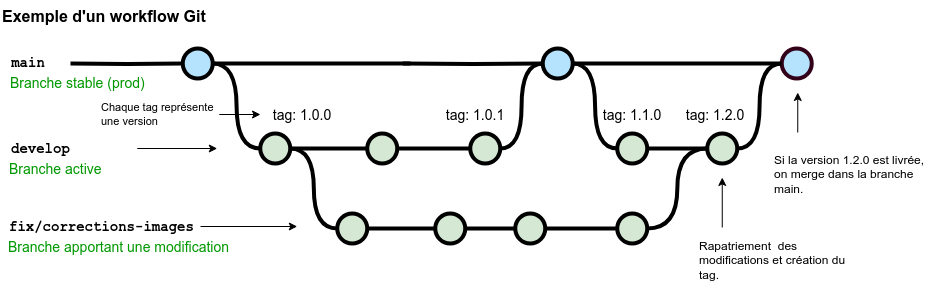

The diagram above was exported from draw.io. Its source (the exported page's mxGraphModel, read from the mxfile embedded in the PNG):
<mxGraphModel dx="1135" dy="703" grid="1" gridSize="10" guides="1" tooltips="1" connect="1" arrows="1" fold="1" page="1" pageScale="1" pageWidth="1100" pageHeight="850" math="0" shadow="0">
  <root>
    <mxCell id="0" />
    <mxCell id="1" parent="0" />
    <mxCell id="uWUnNED6HEl2aK5fdaIb-8" value="" style="edgeStyle=orthogonalEdgeStyle;rounded=0;html=1;jettySize=auto;orthogonalLoop=1;plain-blue;endArrow=none;endFill=0;strokeWidth=4;strokeColor=#000000;" parent="1" source="uWUnNED6HEl2aK5fdaIb-10" edge="1">
      <mxGeometry x="292.25" y="211" as="geometry">
        <mxPoint x="490" y="211" as="targetPoint" />
      </mxGeometry>
    </mxCell>
    <mxCell id="uWUnNED6HEl2aK5fdaIb-9" style="edgeStyle=orthogonalEdgeStyle;curved=1;rounded=0;html=1;exitX=1;exitY=0.5;exitPerimeter=0;entryX=0;entryY=0.5;entryPerimeter=0;endArrow=none;endFill=0;jettySize=auto;orthogonalLoop=1;strokeWidth=4;fontSize=15;" parent="1" source="uWUnNED6HEl2aK5fdaIb-10" target="uWUnNED6HEl2aK5fdaIb-15" edge="1">
      <mxGeometry relative="1" as="geometry" />
    </mxCell>
    <mxCell id="uWUnNED6HEl2aK5fdaIb-10" value="" style="verticalLabelPosition=bottom;verticalAlign=top;html=1;strokeWidth=4;shape=mxgraph.flowchart.on-page_reference;plain-blue;gradientColor=none;fillColor=#B5E3Fe;strokeColor=#000000;" parent="1" vertex="1">
      <mxGeometry x="262.25" y="196" width="30" height="30" as="geometry" />
    </mxCell>
    <mxCell id="uWUnNED6HEl2aK5fdaIb-80" value="" style="edgeStyle=orthogonalEdgeStyle;curved=1;rounded=0;orthogonalLoop=1;jettySize=auto;html=1;endArrow=none;endFill=0;strokeWidth=4;entryX=0;entryY=0.5;entryDx=0;entryDy=0;entryPerimeter=0;" parent="1" source="uWUnNED6HEl2aK5fdaIb-11" target="uWUnNED6HEl2aK5fdaIb-109" edge="1">
      <mxGeometry relative="1" as="geometry">
        <mxPoint x="734.4999999999995" y="211" as="targetPoint" />
      </mxGeometry>
    </mxCell>
    <mxCell id="uWUnNED6HEl2aK5fdaIb-105" style="edgeStyle=orthogonalEdgeStyle;curved=1;rounded=0;orthogonalLoop=1;jettySize=auto;html=1;exitX=1;exitY=0.5;exitDx=0;exitDy=0;exitPerimeter=0;entryX=0;entryY=0.5;entryDx=0;entryDy=0;entryPerimeter=0;endArrow=none;endFill=0;strokeWidth=4;fontFamily=Courier New;fontColor=#009900;" parent="1" source="uWUnNED6HEl2aK5fdaIb-11" target="uWUnNED6HEl2aK5fdaIb-104" edge="1">
      <mxGeometry relative="1" as="geometry" />
    </mxCell>
    <mxCell id="uWUnNED6HEl2aK5fdaIb-11" value="" style="verticalLabelPosition=bottom;verticalAlign=top;html=1;strokeWidth=4;shape=mxgraph.flowchart.on-page_reference;plain-blue;gradientColor=none;strokeColor=#000000;fillColor=#B5E3FE;" parent="1" vertex="1">
      <mxGeometry x="622.25" y="196" width="30" height="30" as="geometry" />
    </mxCell>
    <mxCell id="uWUnNED6HEl2aK5fdaIb-109" value="" style="verticalLabelPosition=bottom;verticalAlign=top;html=1;strokeWidth=4;shape=mxgraph.flowchart.on-page_reference;plain-blue;gradientColor=none;strokeColor=#33001A;fillColor=#B5E3FE;" parent="1" vertex="1">
      <mxGeometry x="861.25" y="196" width="30" height="30" as="geometry" />
    </mxCell>
    <mxCell id="uWUnNED6HEl2aK5fdaIb-12" value="" style="edgeStyle=orthogonalEdgeStyle;rounded=0;html=1;jettySize=auto;orthogonalLoop=1;strokeWidth=4;endArrow=none;endFill=0;" parent="1" target="uWUnNED6HEl2aK5fdaIb-10" edge="1">
      <mxGeometry x="192.25" y="211" as="geometry">
        <mxPoint x="150" y="211" as="sourcePoint" />
      </mxGeometry>
    </mxCell>
    <mxCell id="uWUnNED6HEl2aK5fdaIb-13" value="main" style="text;html=1;strokeColor=none;fillColor=none;align=center;verticalAlign=middle;whiteSpace=wrap;overflow=hidden;fontSize=14;fontStyle=1;fontFamily=Courier New;" parent="1" vertex="1">
      <mxGeometry x="83" y="190" width="50" height="42" as="geometry" />
    </mxCell>
    <mxCell id="uWUnNED6HEl2aK5fdaIb-14" style="edgeStyle=orthogonalEdgeStyle;curved=1;rounded=0;html=1;exitX=1;exitY=0.5;exitPerimeter=0;endArrow=none;endFill=0;jettySize=auto;orthogonalLoop=1;strokeWidth=4;fontSize=15;" parent="1" source="uWUnNED6HEl2aK5fdaIb-15" target="uWUnNED6HEl2aK5fdaIb-17" edge="1">
      <mxGeometry relative="1" as="geometry" />
    </mxCell>
    <mxCell id="uWUnNED6HEl2aK5fdaIb-15" value="" style="verticalLabelPosition=bottom;verticalAlign=top;html=1;strokeWidth=4;shape=mxgraph.flowchart.on-page_reference;plain-purple;gradientColor=none;strokeColor=#000000;fillColor=#D5E8D4;" parent="1" vertex="1">
      <mxGeometry x="339.75" y="281" width="30" height="30" as="geometry" />
    </mxCell>
    <mxCell id="uWUnNED6HEl2aK5fdaIb-16" style="edgeStyle=orthogonalEdgeStyle;curved=1;rounded=0;html=1;exitX=1;exitY=0.5;exitPerimeter=0;entryX=0;entryY=0.5;entryPerimeter=0;endArrow=none;endFill=0;jettySize=auto;orthogonalLoop=1;strokeWidth=4;fontSize=15;" parent="1" source="uWUnNED6HEl2aK5fdaIb-17" target="uWUnNED6HEl2aK5fdaIb-19" edge="1">
      <mxGeometry relative="1" as="geometry" />
    </mxCell>
    <mxCell id="uWUnNED6HEl2aK5fdaIb-17" value="" style="verticalLabelPosition=bottom;verticalAlign=top;html=1;strokeWidth=4;shape=mxgraph.flowchart.on-page_reference;plain-purple;gradientColor=none;strokeColor=#000000;fillColor=#D5E8D4;" parent="1" vertex="1">
      <mxGeometry x="446.75" y="281" width="30" height="30" as="geometry" />
    </mxCell>
    <mxCell id="uWUnNED6HEl2aK5fdaIb-18" style="edgeStyle=orthogonalEdgeStyle;curved=1;rounded=0;html=1;exitX=1;exitY=0.5;exitPerimeter=0;entryX=0;entryY=0.5;entryPerimeter=0;endArrow=none;endFill=0;jettySize=auto;orthogonalLoop=1;strokeWidth=4;fontSize=15;" parent="1" source="uWUnNED6HEl2aK5fdaIb-19" target="uWUnNED6HEl2aK5fdaIb-11" edge="1">
      <mxGeometry relative="1" as="geometry" />
    </mxCell>
    <mxCell id="uWUnNED6HEl2aK5fdaIb-19" value="" style="verticalLabelPosition=bottom;verticalAlign=top;html=1;strokeWidth=4;shape=mxgraph.flowchart.on-page_reference;plain-purple;gradientColor=none;strokeColor=#000000;fillColor=#D5E8D4;" parent="1" vertex="1">
      <mxGeometry x="549.75" y="281" width="30" height="30" as="geometry" />
    </mxCell>
    <mxCell id="uWUnNED6HEl2aK5fdaIb-20" value="develop" style="text;html=1;strokeColor=none;fillColor=none;align=left;verticalAlign=middle;whiteSpace=wrap;overflow=hidden;fontSize=14;fontStyle=1;fontFamily=Courier New;" parent="1" vertex="1">
      <mxGeometry x="88.75" y="286" width="240" height="20" as="geometry" />
    </mxCell>
    <mxCell id="uWUnNED6HEl2aK5fdaIb-71" value="" style="edgeStyle=orthogonalEdgeStyle;rounded=0;orthogonalLoop=1;jettySize=auto;html=1;endArrow=none;endFill=0;strokeWidth=4;" parent="1" source="uWUnNED6HEl2aK5fdaIb-69" target="uWUnNED6HEl2aK5fdaIb-70" edge="1">
      <mxGeometry relative="1" as="geometry" />
    </mxCell>
    <mxCell id="uWUnNED6HEl2aK5fdaIb-75" style="edgeStyle=orthogonalEdgeStyle;rounded=0;orthogonalLoop=1;jettySize=auto;html=1;entryX=1;entryY=0.5;entryDx=0;entryDy=0;entryPerimeter=0;endArrow=none;endFill=0;strokeWidth=4;curved=1;" parent="1" source="uWUnNED6HEl2aK5fdaIb-69" target="uWUnNED6HEl2aK5fdaIb-15" edge="1">
      <mxGeometry relative="1" as="geometry" />
    </mxCell>
    <mxCell id="uWUnNED6HEl2aK5fdaIb-69" value="" style="verticalLabelPosition=bottom;verticalAlign=top;html=1;strokeWidth=4;shape=mxgraph.flowchart.on-page_reference;plain-purple;gradientColor=none;strokeColor=#000000;fillColor=#D5E8D4;" parent="1" vertex="1">
      <mxGeometry x="416.75" y="361" width="30" height="30" as="geometry" />
    </mxCell>
    <mxCell id="uWUnNED6HEl2aK5fdaIb-78" value="" style="edgeStyle=orthogonalEdgeStyle;curved=1;rounded=0;orthogonalLoop=1;jettySize=auto;html=1;endArrow=none;endFill=0;strokeWidth=4;" parent="1" source="uWUnNED6HEl2aK5fdaIb-70" target="uWUnNED6HEl2aK5fdaIb-77" edge="1">
      <mxGeometry relative="1" as="geometry" />
    </mxCell>
    <mxCell id="uWUnNED6HEl2aK5fdaIb-70" value="" style="verticalLabelPosition=bottom;verticalAlign=top;html=1;strokeWidth=4;shape=mxgraph.flowchart.on-page_reference;plain-purple;gradientColor=none;strokeColor=#000000;fillColor=#D5E8D4;" parent="1" vertex="1">
      <mxGeometry x="514.75" y="361" width="30" height="30" as="geometry" />
    </mxCell>
    <mxCell id="uWUnNED6HEl2aK5fdaIb-96" value="" style="edgeStyle=orthogonalEdgeStyle;curved=1;rounded=0;orthogonalLoop=1;jettySize=auto;html=1;endArrow=none;endFill=0;strokeWidth=4;fontFamily=Courier New;fontColor=#009900;" parent="1" source="uWUnNED6HEl2aK5fdaIb-77" target="uWUnNED6HEl2aK5fdaIb-95" edge="1">
      <mxGeometry relative="1" as="geometry" />
    </mxCell>
    <mxCell id="uWUnNED6HEl2aK5fdaIb-77" value="" style="verticalLabelPosition=bottom;verticalAlign=top;html=1;strokeWidth=4;shape=mxgraph.flowchart.on-page_reference;plain-purple;gradientColor=none;strokeColor=#000000;fillColor=#D5E8D4;" parent="1" vertex="1">
      <mxGeometry x="594.75" y="361" width="30" height="30" as="geometry" />
    </mxCell>
    <mxCell id="uWUnNED6HEl2aK5fdaIb-108" style="edgeStyle=orthogonalEdgeStyle;curved=1;rounded=0;orthogonalLoop=1;jettySize=auto;html=1;entryX=0;entryY=0.5;entryDx=0;entryDy=0;entryPerimeter=0;endArrow=none;endFill=0;strokeWidth=4;fontFamily=Courier New;fontColor=#009900;" parent="1" source="uWUnNED6HEl2aK5fdaIb-95" target="uWUnNED6HEl2aK5fdaIb-106" edge="1">
      <mxGeometry relative="1" as="geometry" />
    </mxCell>
    <mxCell id="uWUnNED6HEl2aK5fdaIb-95" value="" style="verticalLabelPosition=bottom;verticalAlign=top;html=1;strokeWidth=4;shape=mxgraph.flowchart.on-page_reference;plain-purple;gradientColor=none;strokeColor=#000000;fillColor=#D5E8D4;" parent="1" vertex="1">
      <mxGeometry x="696.75" y="361" width="30" height="30" as="geometry" />
    </mxCell>
    <mxCell id="uWUnNED6HEl2aK5fdaIb-86" value="fix/corrections-images" style="text;html=1;strokeColor=none;fillColor=none;align=left;verticalAlign=middle;whiteSpace=wrap;overflow=hidden;fontSize=14;fontStyle=1;fontFamily=Courier New;" parent="1" vertex="1">
      <mxGeometry x="86.75" y="364" width="240" height="20" as="geometry" />
    </mxCell>
    <mxCell id="uWUnNED6HEl2aK5fdaIb-87" value="Branche apportant une modification" style="text;html=1;strokeColor=none;fillColor=none;align=left;verticalAlign=middle;whiteSpace=wrap;overflow=hidden;fontSize=14;fontStyle=0;fontColor=#009900;" parent="1" vertex="1">
      <mxGeometry x="85.75" y="384" width="240" height="20" as="geometry" />
    </mxCell>
    <mxCell id="uWUnNED6HEl2aK5fdaIb-89" value="Branche active" style="text;html=1;strokeColor=none;fillColor=none;align=left;verticalAlign=middle;whiteSpace=wrap;overflow=hidden;fontSize=14;fontStyle=0;fontColor=#009900;" parent="1" vertex="1">
      <mxGeometry x="86.75" y="306" width="240" height="20" as="geometry" />
    </mxCell>
    <mxCell id="uWUnNED6HEl2aK5fdaIb-90" value="Branche stable (prod)" style="text;html=1;strokeColor=none;fillColor=none;align=left;verticalAlign=middle;whiteSpace=wrap;overflow=hidden;fontSize=14;fontStyle=0;fontColor=#009900;" parent="1" vertex="1">
      <mxGeometry x="88.25" y="220" width="146.75" height="20" as="geometry" />
    </mxCell>
    <mxCell id="uWUnNED6HEl2aK5fdaIb-92" value="" style="endArrow=classic;html=1;strokeWidth=1;fontFamily=Courier New;fontColor=#009900;" parent="1" edge="1">
      <mxGeometry width="50" height="50" relative="1" as="geometry">
        <mxPoint x="280" y="374" as="sourcePoint" />
        <mxPoint x="376.75" y="374" as="targetPoint" />
      </mxGeometry>
    </mxCell>
    <mxCell id="uWUnNED6HEl2aK5fdaIb-93" value="" style="endArrow=classic;html=1;strokeWidth=1;fontFamily=Courier New;fontColor=#009900;" parent="1" edge="1">
      <mxGeometry width="50" height="50" relative="1" as="geometry">
        <mxPoint x="216.75" y="296" as="sourcePoint" />
        <mxPoint x="296.75" y="296" as="targetPoint" />
      </mxGeometry>
    </mxCell>
    <mxCell id="uWUnNED6HEl2aK5fdaIb-101" value="tag: 1.1.0" style="text;html=1;strokeColor=none;fillColor=none;align=center;verticalAlign=middle;whiteSpace=wrap;overflow=hidden;fontSize=14;" parent="1" vertex="1">
      <mxGeometry x="656.76" y="252" width="110" height="20" as="geometry" />
    </mxCell>
    <mxCell id="uWUnNED6HEl2aK5fdaIb-103" value="tag: 1.0.0" style="text;html=1;strokeColor=none;fillColor=none;align=center;verticalAlign=middle;whiteSpace=wrap;overflow=hidden;fontSize=14;" parent="1" vertex="1">
      <mxGeometry x="346.75" y="252" width="70" height="20" as="geometry" />
    </mxCell>
    <mxCell id="uWUnNED6HEl2aK5fdaIb-107" value="" style="edgeStyle=orthogonalEdgeStyle;curved=1;rounded=0;orthogonalLoop=1;jettySize=auto;html=1;endArrow=none;endFill=0;strokeWidth=4;fontFamily=Courier New;fontColor=#009900;" parent="1" source="uWUnNED6HEl2aK5fdaIb-104" target="uWUnNED6HEl2aK5fdaIb-106" edge="1">
      <mxGeometry relative="1" as="geometry" />
    </mxCell>
    <mxCell id="uWUnNED6HEl2aK5fdaIb-104" value="" style="verticalLabelPosition=bottom;verticalAlign=top;html=1;strokeWidth=4;shape=mxgraph.flowchart.on-page_reference;plain-purple;gradientColor=none;strokeColor=#000000;fillColor=#D5E8D4;" parent="1" vertex="1">
      <mxGeometry x="696.75" y="281" width="30" height="30" as="geometry" />
    </mxCell>
    <mxCell id="uWUnNED6HEl2aK5fdaIb-115" style="edgeStyle=orthogonalEdgeStyle;curved=1;rounded=0;orthogonalLoop=1;jettySize=auto;html=1;entryX=0;entryY=0.5;entryDx=0;entryDy=0;entryPerimeter=0;endArrow=none;endFill=0;strokeWidth=4;fontFamily=Courier New;fontColor=#009900;" parent="1" source="uWUnNED6HEl2aK5fdaIb-106" target="uWUnNED6HEl2aK5fdaIb-109" edge="1">
      <mxGeometry relative="1" as="geometry" />
    </mxCell>
    <mxCell id="uWUnNED6HEl2aK5fdaIb-106" value="" style="verticalLabelPosition=bottom;verticalAlign=top;html=1;strokeWidth=4;shape=mxgraph.flowchart.on-page_reference;plain-purple;gradientColor=none;strokeColor=#000000;fillColor=#D5E8D4;" parent="1" vertex="1">
      <mxGeometry x="786.75" y="281" width="30" height="30" as="geometry" />
    </mxCell>
    <mxCell id="fSnZ5vnYTslC5NarKmr_-1" value="" style="endArrow=classic;html=1;strokeWidth=1;fontFamily=Courier New;fontColor=#009900;" parent="1" edge="1">
      <mxGeometry width="50" height="50" relative="1" as="geometry">
        <mxPoint x="801.75" y="375" as="sourcePoint" />
        <mxPoint x="801.75" y="325" as="targetPoint" />
      </mxGeometry>
    </mxCell>
    <mxCell id="fSnZ5vnYTslC5NarKmr_-4" value="&lt;span style=&quot;text-align: center&quot;&gt;Rapatriement&amp;nbsp; des modifications et création du tag.&lt;br&gt;&lt;/span&gt;" style="text;html=1;strokeColor=none;fillColor=none;align=left;verticalAlign=middle;whiteSpace=wrap;overflow=hidden;fontSize=12;fontStyle=0;fontColor=#000000;" parent="1" vertex="1">
      <mxGeometry x="776.75" y="375" width="163.25" height="66" as="geometry" />
    </mxCell>
    <mxCell id="l1Nt1eKz9Y62nXUfiwvo-2" style="edgeStyle=orthogonalEdgeStyle;rounded=0;orthogonalLoop=1;jettySize=auto;html=1;" edge="1" parent="1" source="fSnZ5vnYTslC5NarKmr_-8">
      <mxGeometry relative="1" as="geometry">
        <mxPoint x="340" y="262" as="targetPoint" />
      </mxGeometry>
    </mxCell>
    <mxCell id="fSnZ5vnYTslC5NarKmr_-8" value="&lt;span style=&quot;text-align: center; font-size: 11px;&quot;&gt;Chaque tag représente une version&lt;/span&gt;" style="text;html=1;strokeColor=none;fillColor=none;align=left;verticalAlign=middle;whiteSpace=wrap;overflow=hidden;fontSize=11;fontStyle=0;fontColor=#000000;" parent="1" vertex="1">
      <mxGeometry x="178.75" y="243" width="120" height="38" as="geometry" />
    </mxCell>
    <UserObject label="Exemple d'un workflow Git" id="9hBKPDzoitwpIBdzFDQ7-2">
      <mxCell style="text;whiteSpace=wrap;html=1;fontStyle=1;fontSize=16;" parent="1" vertex="1">
        <mxGeometry x="79.5" y="148" width="427.75" height="20" as="geometry" />
      </mxCell>
    </UserObject>
    <mxCell id="9hBKPDzoitwpIBdzFDQ7-14" value="" style="endArrow=classic;html=1;strokeWidth=1;fontFamily=Courier New;fontColor=#009900;" parent="1" edge="1">
      <mxGeometry width="50" height="50" relative="1" as="geometry">
        <mxPoint x="877.25" y="280" as="sourcePoint" />
        <mxPoint x="877.25" y="240" as="targetPoint" />
      </mxGeometry>
    </mxCell>
    <mxCell id="9hBKPDzoitwpIBdzFDQ7-15" value="&lt;span style=&quot;text-align: center&quot;&gt;Si la version 1.2.0 est livrée, on merge dans la branche main.&lt;br&gt;&lt;/span&gt;" style="text;html=1;strokeColor=none;fillColor=none;align=left;verticalAlign=middle;whiteSpace=wrap;overflow=hidden;fontSize=12;fontStyle=0;fontColor=#000000;" parent="1" vertex="1">
      <mxGeometry x="852.25" y="281" width="167.75" height="81" as="geometry" />
    </mxCell>
    <mxCell id="9hBKPDzoitwpIBdzFDQ7-21" value="" style="edgeStyle=orthogonalEdgeStyle;rounded=0;orthogonalLoop=1;jettySize=auto;html=1;fontSize=15;endArrow=none;endFill=0;strokeWidth=4;entryX=0;entryY=0.5;entryDx=0;entryDy=0;entryPerimeter=0;" parent="1" target="uWUnNED6HEl2aK5fdaIb-11" edge="1">
      <mxGeometry relative="1" as="geometry">
        <mxPoint x="560.25" y="211" as="targetPoint" />
        <mxPoint x="482.25" y="211" as="sourcePoint" />
      </mxGeometry>
    </mxCell>
    <mxCell id="9hBKPDzoitwpIBdzFDQ7-61" value="tag: 1.0.1" style="text;html=1;strokeColor=none;fillColor=none;align=center;verticalAlign=middle;whiteSpace=wrap;overflow=hidden;fontSize=14;" parent="1" vertex="1">
      <mxGeometry x="520.25" y="252" width="70" height="20" as="geometry" />
    </mxCell>
    <mxCell id="l1Nt1eKz9Y62nXUfiwvo-3" value="tag: 1.2.0" style="text;html=1;strokeColor=none;fillColor=none;align=center;verticalAlign=middle;whiteSpace=wrap;overflow=hidden;fontSize=14;" vertex="1" parent="1">
      <mxGeometry x="740" y="252" width="110" height="20" as="geometry" />
    </mxCell>
  </root>
</mxGraphModel>